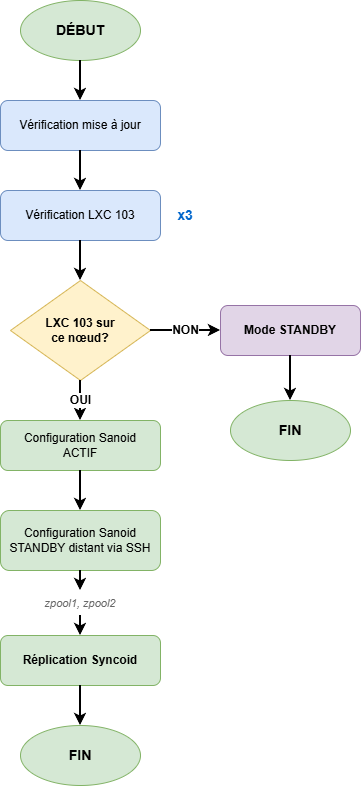

The diagram above was exported from draw.io. Its source (the exported page's mxGraphModel, read from the mxfile embedded in the PNG):
<mxGraphModel dx="1554" dy="922" grid="1" gridSize="10" guides="1" tooltips="1" connect="1" arrows="1" fold="1" page="1" pageScale="1" pageWidth="600" pageHeight="1400" math="0" shadow="0">
  <root>
    <mxCell id="0" />
    <mxCell id="1" parent="0" />
    <mxCell id="start" value="DÉBUT" style="ellipse;whiteSpace=wrap;html=1;fillColor=#d5e8d4;strokeColor=#82b366;fontSize=14;fontStyle=1;" parent="1" vertex="1">
      <mxGeometry x="200" y="40" width="120" height="60" as="geometry" />
    </mxCell>
    <mxCell id="check-updates" value="Vérification mise à jour" style="rounded=1;whiteSpace=wrap;html=1;fillColor=#dae8fc;strokeColor=#6c8ebf;fontSize=12;" parent="1" vertex="1">
      <mxGeometry x="180" y="140" width="160" height="50" as="geometry" />
    </mxCell>
    <mxCell id="arrow1" value="" style="endArrow=classic;html=1;exitX=0.5;exitY=1;exitDx=0;exitDy=0;entryX=0.5;entryY=0;entryDx=0;entryDy=0;strokeWidth=2;" parent="1" source="start" target="check-updates" edge="1">
      <mxGeometry width="50" height="50" relative="1" as="geometry">
        <mxPoint x="260" y="200" as="sourcePoint" />
        <mxPoint x="310" y="150" as="targetPoint" />
      </mxGeometry>
    </mxCell>
    <mxCell id="triple-check" value="Vérification LXC 103" style="rounded=1;whiteSpace=wrap;html=1;fillColor=#dae8fc;strokeColor=#6c8ebf;fontSize=12;" parent="1" vertex="1">
      <mxGeometry x="180" y="230" width="160" height="50" as="geometry" />
    </mxCell>
    <mxCell id="triple-annotation" value="x3" style="text;html=1;strokeColor=none;fillColor=none;align=center;verticalAlign=middle;whiteSpace=wrap;rounded=0;fontSize=14;fontStyle=1;fontColor=#0066CC;" parent="1" vertex="1">
      <mxGeometry x="350" y="240" width="30" height="30" as="geometry" />
    </mxCell>
    <mxCell id="arrow2" value="" style="endArrow=classic;html=1;exitX=0.5;exitY=1;exitDx=0;exitDy=0;entryX=0.5;entryY=0;entryDx=0;entryDy=0;strokeWidth=2;" parent="1" source="check-updates" target="triple-check" edge="1">
      <mxGeometry width="50" height="50" relative="1" as="geometry">
        <mxPoint x="260" y="280" as="sourcePoint" />
        <mxPoint x="310" y="230" as="targetPoint" />
      </mxGeometry>
    </mxCell>
    <mxCell id="decision-lxc" value="LXC 103 sur&#10;ce nœud?" style="rhombus;whiteSpace=wrap;html=1;fillColor=#fff2cc;strokeColor=#d6b656;fontSize=12;fontStyle=1;" parent="1" vertex="1">
      <mxGeometry x="190" y="320" width="140" height="100" as="geometry" />
    </mxCell>
    <mxCell id="arrow3" value="" style="endArrow=classic;html=1;exitX=0.5;exitY=1;exitDx=0;exitDy=0;entryX=0.5;entryY=0;entryDx=0;entryDy=0;strokeWidth=2;" parent="1" source="triple-check" target="decision-lxc" edge="1">
      <mxGeometry width="50" height="50" relative="1" as="geometry">
        <mxPoint x="260" y="370" as="sourcePoint" />
        <mxPoint x="310" y="320" as="targetPoint" />
      </mxGeometry>
    </mxCell>
    <mxCell id="standby-mode" value="Mode STANDBY" style="rounded=1;whiteSpace=wrap;html=1;fillColor=#e1d5e7;strokeColor=#9673a6;fontSize=12;fontStyle=1;" parent="1" vertex="1">
      <mxGeometry x="400" y="345" width="140" height="50" as="geometry" />
    </mxCell>
    <mxCell id="arrow-no" value="NON" style="endArrow=classic;html=1;exitX=1;exitY=0.5;exitDx=0;exitDy=0;entryX=0;entryY=0.5;entryDx=0;entryDy=0;strokeWidth=2;fontSize=12;fontStyle=1;" parent="1" source="decision-lxc" target="standby-mode" edge="1">
      <mxGeometry width="50" height="50" relative="1" as="geometry">
        <mxPoint x="330" y="370" as="sourcePoint" />
        <mxPoint x="380" y="320" as="targetPoint" />
      </mxGeometry>
    </mxCell>
    <mxCell id="end-standby" value="FIN" style="ellipse;whiteSpace=wrap;html=1;fillColor=#d5e8d4;strokeColor=#82b366;fontSize=14;fontStyle=1;" parent="1" vertex="1">
      <mxGeometry x="410" y="440" width="120" height="60" as="geometry" />
    </mxCell>
    <mxCell id="arrow-standby-end" value="" style="endArrow=classic;html=1;exitX=0.5;exitY=1;exitDx=0;exitDy=0;entryX=0.5;entryY=0;entryDx=0;entryDy=0;strokeWidth=2;" parent="1" source="standby-mode" target="end-standby" edge="1">
      <mxGeometry width="50" height="50" relative="1" as="geometry">
        <mxPoint x="470" y="490" as="sourcePoint" />
        <mxPoint x="520" y="440" as="targetPoint" />
      </mxGeometry>
    </mxCell>
    <mxCell id="config-sanoid-active" value="Configuration Sanoid&#10;ACTIF" style="rounded=1;whiteSpace=wrap;html=1;fillColor=#d5e8d4;strokeColor=#82b366;fontSize=12;" parent="1" vertex="1">
      <mxGeometry x="180" y="460" width="160" height="50" as="geometry" />
    </mxCell>
    <mxCell id="arrow-yes" value="OUI" style="endArrow=classic;html=1;exitX=0.5;exitY=1;exitDx=0;exitDy=0;entryX=0.5;entryY=0;entryDx=0;entryDy=0;strokeWidth=2;fontSize=12;fontStyle=1;" parent="1" source="decision-lxc" target="config-sanoid-active" edge="1">
      <mxGeometry width="50" height="50" relative="1" as="geometry">
        <mxPoint x="260" y="510" as="sourcePoint" />
        <mxPoint x="310" y="460" as="targetPoint" />
      </mxGeometry>
    </mxCell>
    <mxCell id="config-sanoid-standby" value="Configuration Sanoid&#10;STANDBY distant via SSH" style="rounded=1;whiteSpace=wrap;html=1;fillColor=#d5e8d4;strokeColor=#82b366;fontSize=12;" parent="1" vertex="1">
      <mxGeometry x="180" y="550" width="160" height="60" as="geometry" />
    </mxCell>
    <mxCell id="arrow5" value="" style="endArrow=classic;html=1;exitX=0.5;exitY=1;exitDx=0;exitDy=0;entryX=0.5;entryY=0;entryDx=0;entryDy=0;strokeWidth=2;" parent="1" source="config-sanoid-active" target="config-sanoid-standby" edge="1">
      <mxGeometry width="50" height="50" relative="1" as="geometry">
        <mxPoint x="260" y="600" as="sourcePoint" />
        <mxPoint x="310" y="550" as="targetPoint" />
      </mxGeometry>
    </mxCell>
    <mxCell id="pool-annotation" value="zpool1, zpool2" style="text;html=1;strokeColor=none;fillColor=none;align=center;verticalAlign=middle;whiteSpace=wrap;rounded=0;fontSize=11;fontStyle=2;fontColor=#666666;" parent="1" vertex="1">
      <mxGeometry x="190" y="630" width="140" height="25" as="geometry" />
    </mxCell>
    <mxCell id="arrow6" value="" style="endArrow=classic;html=1;exitX=0.5;exitY=1;exitDx=0;exitDy=0;entryX=0.5;entryY=0;entryDx=0;entryDy=0;strokeWidth=2;" parent="1" source="config-sanoid-standby" target="pool-annotation" edge="1">
      <mxGeometry width="50" height="50" relative="1" as="geometry">
        <mxPoint x="260" y="680" as="sourcePoint" />
        <mxPoint x="310" y="630" as="targetPoint" />
      </mxGeometry>
    </mxCell>
    <mxCell id="syncoid-replication" value="Réplication Syncoid" style="rounded=1;whiteSpace=wrap;html=1;fillColor=#d5e8d4;strokeColor=#82b366;fontSize=12;fontStyle=1;" parent="1" vertex="1">
      <mxGeometry x="180" y="675" width="160" height="50" as="geometry" />
    </mxCell>
    <mxCell id="arrow7" value="" style="endArrow=classic;html=1;exitX=0.5;exitY=1;exitDx=0;exitDy=0;entryX=0.5;entryY=0;entryDx=0;entryDy=0;strokeWidth=2;" parent="1" source="pool-annotation" target="syncoid-replication" edge="1">
      <mxGeometry width="50" height="50" relative="1" as="geometry">
        <mxPoint x="260" y="725" as="sourcePoint" />
        <mxPoint x="310" y="675" as="targetPoint" />
      </mxGeometry>
    </mxCell>
    <mxCell id="end" value="FIN" style="ellipse;whiteSpace=wrap;html=1;fillColor=#d5e8d4;strokeColor=#82b366;fontSize=14;fontStyle=1;" parent="1" vertex="1">
      <mxGeometry x="200" y="765" width="120" height="60" as="geometry" />
    </mxCell>
    <mxCell id="arrow8" value="" style="endArrow=classic;html=1;exitX=0.5;exitY=1;exitDx=0;exitDy=0;entryX=0.5;entryY=0;entryDx=0;entryDy=0;strokeWidth=2;" parent="1" source="syncoid-replication" target="end" edge="1">
      <mxGeometry width="50" height="50" relative="1" as="geometry">
        <mxPoint x="260" y="815" as="sourcePoint" />
        <mxPoint x="310" y="765" as="targetPoint" />
      </mxGeometry>
    </mxCell>
  </root>
</mxGraphModel>